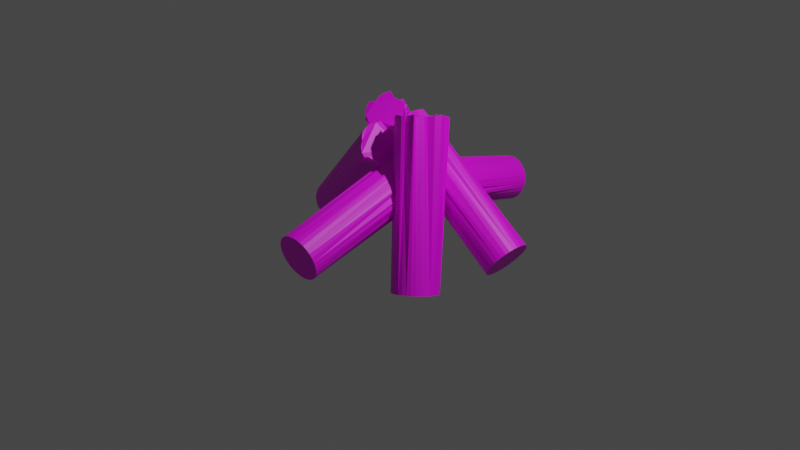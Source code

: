 # Source: campfire.blend  (saved by Blender 3.5.10; exported with 4.5.12 LTS)
import bpy
from mathutils import Matrix  # noqa: F401  (used for matrix-valued properties, if any)

bpy.ops.wm.read_factory_settings(use_empty=True)
scene = bpy.context.scene
scene.name = 'Scene'

# ---- collections
col_collection = bpy.data.collections.new('Collection'); scene.collection.children.link(col_collection)

# ---- images (referenced by path relative to the original .blend; pixels are not part of the script)
import os
ASSET_DIR = os.environ.get("B2B_ASSET_DIR", "")  # directory of the original .blend (textures are referenced by path, not embedded)
HERE = os.path.dirname(os.path.abspath(__file__))  # packed textures are extracted next to this script under _unpacked/

def load_image(name, relpath, width, height, colorspace="sRGB"):
    """Load a texture the original file referenced (path relative to the .blend, or extracted next to this script)."""
    p = next((c for c in (os.path.join(HERE, relpath), os.path.join(ASSET_DIR, relpath)) if relpath and os.path.exists(c)), "")
    if p:
        img = bpy.data.images.load(p, check_existing=True)
        img.name = name
    else:  # same state as the original file: an image datablock whose file is absent (Cycles renders it pink)
        img = bpy.data.images.new(name, width, height)
        img.source = "FILE"
        img.filepath = "//" + (relpath or name)
    img.colorspace_settings.name = colorspace
    return img
img_imphenziapalette01__2__png = load_image('ImphenziaPalette01 (2).png', 'ImphenziaPalette01 (2).png', 1024, 1024, 'sRGB')

# ---- materials (node trees are filled in below, after node groups)
mat_material = bpy.data.materials.new('Material')
mat_material.alpha_threshold = 0.0
mat_material.use_transparent_shadow = False
mat_material.roughness = 0.5
mat_material.line_color = (0.0, 0.0, 0.0, 1.0)

# ---- material node trees
mat_material.use_nodes = True; mat_material.node_tree.nodes.clear()
_N = mat_material.node_tree.nodes; _L = mat_material.node_tree.links
n0 = _N.new('ShaderNodeOutputMaterial'); n0.name = 'Material Output'; n0.location = (300, 300)
n1 = _N.new('ShaderNodeBsdfPrincipled'); n1.name = 'Principled BSDF'; n1.location = (10, 300)
n1.distribution = 'GGX'
n1.subsurface_method = 'RANDOM_WALK_SKIN'
n1.inputs[3].default_value = 1.45
n1.inputs[27].default_value = (0.0, 0.0, 0.0, 1.0)
n1.inputs[28].default_value = 1.0
n2 = _N.new('ShaderNodeTexImage'); n2.name = 'Image Texture'; n2.location = (-380, 223)
n2.image = img_imphenziapalette01__2__png
n2.interpolation = 'Closest'
_L.new(n1.outputs[0], n0.inputs[0])
_L.new(n2.outputs[0], n1.inputs[0])
n0.is_active_output = True

# ---- world
world_world = bpy.data.worlds.new('World'); scene.world = world_world
world_world.use_nodes = True; world_world.node_tree.nodes.clear()
_N = world_world.node_tree.nodes; _L = world_world.node_tree.links
n0 = _N.new('ShaderNodeOutputWorld'); n0.name = 'World Output'; n0.location = (300, 300)
n1 = _N.new('ShaderNodeBackground'); n1.name = 'Background'; n1.location = (10, 300)
n1.inputs[0].default_value = (0.05088, 0.05088, 0.05088, 1.0)
_L.new(n1.outputs[0], n0.inputs[0])
n0.is_active_output = True
world_world.color = (0.05088, 0.05088, 0.05088)
world_world.use_sun_shadow = False
world_world.sun_shadow_jitter_overblur = 0.0

# ---- cameras
cam_camera = bpy.data.cameras.new('Camera')
cam_camera.clip_end = 100.0
cam_camera.ortho_scale = 7.314

# ---- lights
light_light = bpy.data.lights.new('Light', 'POINT')
light_light.transmission_factor = 0.0
light_light.energy = 1000.0
light_light.shadow_soft_size = 0.1
light_light.shadow_maximum_resolution = 0.006
light_light.use_absolute_resolution = True

# ---- meshes
me_cylinder = bpy.data.meshes.new('Cylinder')
me_cylinder.from_pydata([(1.296, 0.3188, -0.3227), (-0.08616, 0.3177, 0.6525), (0.3716, 0.03791, 0.2197), (0.4252, -1.583, -0.1854), (0.3485, 0.09368, 0.1808), (0.4202, -1.572, -0.2304), (0.3459, 0.079, 0.1338), (0.4063, -1.561, -0.2737), (0.3149, 0.07653, 0.105), (0.384, -1.552, -0.3136), (0.2609, 0.09102, 0.09142), (0.3541, -1.545, -0.3486), (0.2711, 0.1002, 0.0176), (0.3179, -1.539, -0.3773), (0.197, 0.09983, 0.03382), (0.2766, -1.535, -0.3986), (0.1812, 0.1126, -0.01853), (0.2319, -1.534, -0.4117), (0.1258, 0.1352, -0.02971), (0.1855, -1.534, -0.4162), (0.05938, 0.1088, 0.02013), (0.1392, -1.537, -0.4117), (0.01918, 0.07333, 0.05786), (0.09478, -1.542, -0.3986), (-0.006815, 0.09948, 0.02463), (0.0539, -1.549, -0.3773), (-0.04136, 0.06926, 0.07595), (0.01816, -1.557, -0.3486), (-0.06418, 0.08767, 0.06603), (-0.01107, -1.567, -0.3136), (-0.1139, 0.05472, 0.185), (-0.03266, -1.577, -0.2737), (-0.09888, 0.06431, 0.1507), (-0.04579, -1.589, -0.2304), (-0.1249, 0.05589, 0.2318), (-0.04995, -1.6, -0.1854), (-0.08538, 0.01269, 0.2545), (-0.04498, -1.611, -0.1404), (-0.07284, 0.01334, 0.2909), (-0.03107, -1.621, -0.09711), (-0.06976, -0.01217, 0.3661), (-0.008762, -1.63, -0.05721), (-0.05961, 0.0187, 0.3987), (0.0211, -1.638, -0.02225), (-0.0314, -0.005509, 0.4374), (0.05735, -1.643, 0.00645), (0.07726, 0.02841, 0.4047), (0.09862, -1.647, 0.02777), (0.04407, 0.008851, 0.4694), (0.1433, -1.649, 0.0409), (0.157, 0.01945, 0.4392), (0.1897, -1.648, 0.04534), (0.1821, -0.02147, 0.4437), (0.236, -1.645, 0.0409), (0.1692, -0.03652, 0.4548), (0.2804, -1.641, 0.02777), (0.2141, 0.002074, 0.4344), (0.3213, -1.634, 0.00645), (0.2834, 0.03443, 0.392), (0.3571, -1.625, -0.02225), (0.3202, 0.0226, 0.3526), (0.3863, -1.616, -0.05721), (0.3008, 0.02529, 0.3356), (0.4079, -1.605, -0.09711), (0.3528, 0.05555, 0.2709), (0.421, -1.594, -0.1404), (-0.1216, 0.325, 0.625), (1.273, 0.3431, -0.3553), (-0.1377, 0.4191, 0.5896), (1.248, 0.3593, -0.3911), (-0.1836, 0.283, 0.5705), (1.222, 0.3666, -0.4287), (-0.1862, 0.3195, 0.5208), (1.195, 0.3648, -0.4667), (-0.226, 0.3852, 0.48), (1.169, 0.3539, -0.5036), (-0.228, 0.3283, 0.4389), (1.144, 0.3344, -0.5381), (-0.2649, 0.3154, 0.4184), (1.122, 0.307, -0.5687), (-0.2793, 0.3071, 0.3702), (1.104, 0.2728, -0.5943), (-0.3034, 0.2686, 0.3603), (1.089, 0.2331, -0.614), (-0.2989, 0.182, 0.372), (1.08, 0.1894, -0.627), (-0.3014, 0.1465, 0.3517), (1.075, 0.1433, -0.6327), (-0.2937, 0.08569, 0.3665), (1.076, 0.09676, -0.631), (-0.2978, 0.07173, 0.3347), (1.082, 0.05145, -0.6219), (-0.2955, 0.02751, 0.3849), (1.093, 0.00913, -0.6058), (-0.2621, -0.03496, 0.423), (1.108, -0.02857, -0.5832), (-0.2767, -0.02474, 0.4451), (1.128, -0.06021, -0.5551), (-0.2151, -0.09365, 0.4686), (1.151, -0.08457, -0.5226), (-0.2067, -0.09696, 0.513), (1.176, -0.1007, -0.4868), (-0.2179, -0.0556, 0.5506), (1.202, -0.108, -0.4492), (-0.1499, -0.08645, 0.5637), (1.229, -0.1062, -0.4112), (-0.1548, -0.07369, 0.6142), (1.255, -0.09531, -0.3743), (-0.08286, -0.07359, 0.6306), (1.28, -0.07581, -0.3398), (-0.08162, -0.04209, 0.6645), (1.302, -0.04843, -0.3092), (-0.04718, 0.005434, 0.6967), (1.32, -0.01422, -0.2835), (-0.08663, 0.07367, 0.7311), (1.335, 0.02551, -0.2638), (-0.04882, 0.1266, 0.7479), (1.344, 0.06922, -0.2509), (-0.004238, 0.1858, 0.7559), (1.349, 0.1152, -0.2451), (-0.06227, 0.1883, 0.7388), (1.348, 0.1618, -0.2469), (-0.06547, 0.2107, 0.722), (1.342, 0.2071, -0.256), (-0.06191, 0.236, 0.6997), (1.331, 0.2494, -0.2721), (-0.09328, 0.2791, 0.6855), (1.316, 0.2871, -0.2946), (-0.1927, 1.445, -0.3477), (-0.1392, -0.2011, -0.03512), (-0.1481, -0.2009, 0.01598), (-0.1878, 1.434, -0.3927), (-0.1525, -0.1928, 6.777e-05), (-0.174, 1.424, -0.436), (-0.1279, -0.2038, -0.06095), (-0.1518, 1.415, -0.4759), (-0.0811, -0.2285, -0.1134), (-0.122, 1.407, -0.5108), (-0.04872, -0.2318, -0.1259), (-0.08576, 1.401, -0.5395), (-0.01451, -0.2345, -0.1121), (-0.04453, 1.397, -0.5609), (0.04546, -0.2475, -0.1614), (0.0001359, 1.395, -0.574), (0.08213, -0.2443, -0.1413), (0.04652, 1.395, -0.5784), (0.1356, -0.2462, -0.153), (0.09285, 1.397, -0.574), (0.1739, -0.2465, -0.1192), (0.1373, 1.402, -0.5609), (0.2331, -0.2354, -0.1469), (0.1783, 1.408, -0.5395), (0.2168, -0.2269, -0.02702), (0.2141, 1.416, -0.5108), (0.2777, -0.2163, -0.05045), (0.2434, 1.426, -0.4759), (0.3074, -0.188, -0.03705), (0.265, 1.436, -0.436), (0.3527, -0.1925, -0.02015), (0.2783, 1.447, -0.3927), (0.3032, -0.1757, 0.08293), (0.2825, 1.459, -0.3477), (0.3511, -0.1707, 0.07707), (0.2776, 1.47, -0.3027), (0.3457, -0.1638, 0.1158), (0.2638, 1.48, -0.2594), (0.3072, -0.159, 0.1729), (0.2416, 1.489, -0.2195), (0.2229, -0.1546, 0.2551), (0.2118, 1.497, -0.1845), (0.2054, -0.1148, 0.2579), (0.1755, 1.503, -0.1558), (0.1782, -0.1466, 0.2786), (0.1343, 1.507, -0.1345), (0.1561, -0.1306, 0.2659), (0.08965, 1.509, -0.1214), (0.04657, -0.1366, 0.3379), (0.04326, 1.509, -0.1169), (0.007687, -0.1004, 0.3059), (-0.003066, 1.507, -0.1214), (-0.02346, -0.1312, 0.2994), (-0.04755, 1.502, -0.1345), (-0.06776, -0.1437, 0.3026), (-0.08848, 1.496, -0.1558), (-0.09641, -0.148, 0.2638), (-0.1243, 1.487, -0.1845), (-0.08595, -0.1779, 0.1434), (-0.1536, 1.478, -0.2195), (-0.1214, -0.1865, 0.1754), (-0.1753, 1.467, -0.2594), (-0.1327, -0.1965, 0.1173), (-0.1885, 1.456, -0.3027), (0.04108, -0.1158, 0.5237), (-1.151, 0.2881, -0.598), (-1.123, 0.2739, -0.6329), (0.04299, -0.1226, 0.5019), (-1.1, 0.2517, -0.6664), (0.06899, -0.1442, 0.469), (-1.081, 0.2222, -0.6973), (0.06715, -0.1644, 0.4515), (-1.068, 0.1866, -0.7244), (0.1007, -0.2052, 0.414), (-1.061, 0.1462, -0.7467), (0.1556, -0.2673, 0.3616), (-1.061, 0.1026, -0.7632), (0.148, -0.3071, 0.3502), (-1.066, 0.05753, -0.7734), (0.1259, -0.3412, 0.3516), (-1.078, 0.01264, -0.7768), (0.07041, -0.3493, 0.3809), (-1.096, -0.03032, -0.7734), (0.1089, -0.4383, 0.3423), (-1.119, -0.06969, -0.7632), (0.0704, -0.4606, 0.3649), (-1.146, -0.104, -0.7467), (0.0218, -0.4654, 0.3989), (-1.176, -0.1318, -0.7244), (-0.002721, -0.4946, 0.4169), (-1.208, -0.1522, -0.6973), (-0.02913, -0.5178, 0.4394), (-1.241, -0.1643, -0.6664), (-0.03713, -0.5698, 0.4506), (-1.273, -0.1677, -0.6329), (-0.07109, -0.5693, 0.4854), (-1.303, -0.1622, -0.598), (-0.1088, -0.5463, 0.5253), (-1.331, -0.1481, -0.5631), (-0.1507, -0.4931, 0.5685), (-1.354, -0.1258, -0.5296), (-0.1691, -0.48, 0.5969), (-1.373, -0.09633, -0.4987), (-0.1836, -0.4599, 0.6238), (-1.386, -0.06071, -0.4716), (-0.1902, -0.4425, 0.6471), (-1.393, -0.02034, -0.4493), (-0.2062, -0.3784, 0.6693), (-1.393, 0.02323, -0.4328), (-0.2007, -0.3547, 0.6837), (-1.387, 0.06833, -0.4226), (-0.1981, -0.3073, 0.6929), (-1.375, 0.1132, -0.4192), (-0.1715, -0.2929, 0.697), (-1.357, 0.1562, -0.4226), (-0.1703, -0.2292, 0.693), (-1.335, 0.1955, -0.4328), (-0.1446, -0.1983, 0.6837), (-1.308, 0.2298, -0.4493), (-0.07885, -0.1943, 0.6649), (-1.278, 0.2577, -0.4716), (-0.08348, -0.1445, 0.6463), (-1.246, 0.2781, -0.4987), (-0.08264, -0.1134, 0.6271), (-1.213, 0.2902, -0.5296), (0.001863, -0.1203, 0.5835), (-1.181, 0.2935, -0.5631), (-0.009319, -0.1048, 0.5652), (0.9249, -0.5303, -0.6904), (0.5115, -0.05827, 0.8767), (0.459, -0.01063, 0.8558), (0.9115, -0.4888, -0.7067), (0.4324, 0.04254, 0.8491), (0.8899, -0.4513, -0.7241), (0.4142, 0.07126, 0.831), (0.861, -0.4193, -0.7418), (0.4502, 0.09318, 0.8177), (0.8259, -0.394, -0.7591), (0.2904, 0.07024, 0.7698), (0.786, -0.3764, -0.7755), (0.291, 0.116, 0.7786), (0.7428, -0.3671, -0.7902), (0.2255, 0.139, 0.7778), (0.6979, -0.3665, -0.8027), (0.187, 0.08775, 0.7455), (0.6531, -0.3747, -0.8126), (0.2023, 0.1106, 0.7602), (0.6101, -0.3913, -0.8194), (0.1609, 0.06332, 0.745), (0.5705, -0.4157, -0.8229), (0.1379, 0.04064, 0.7517), (0.5359, -0.4469, -0.8229), (0.04224, 0.01312, 0.755), (0.5077, -0.4838, -0.8195), (0.05809, -0.06676, 0.7401), (0.4867, -0.5249, -0.8127), (0.008602, -0.06028, 0.778), (0.474, -0.5686, -0.8029), (0.01275, -0.1064, 0.793), (0.47, -0.6133, -0.7904), (0.03945, -0.1723, 0.7979), (0.4748, -0.6573, -0.7757), (0.08148, -0.234, 0.8156), (0.4882, -0.6988, -0.7594), (0.04662, -0.2385, 0.8181), (0.5098, -0.7363, -0.742), (0.07895, -0.281, 0.817), (0.5387, -0.7683, -0.7243), (0.117, -0.2982, 0.8559), (0.5737, -0.7936, -0.7069), (0.1661, -0.3279, 0.8625), (0.6137, -0.8112, -0.6906), (0.261, -0.3638, 0.904), (0.6569, -0.8205, -0.6759), (0.2864, -0.3351, 0.9404), (0.7018, -0.8211, -0.6633), (0.2834, -0.3232, 0.8972), (0.7466, -0.8129, -0.6535), (0.3925, -0.3263, 0.9427), (0.7896, -0.7963, -0.6467), (0.3766, -0.2915, 0.9101), (0.8292, -0.7719, -0.6432), (0.3959, -0.2615, 0.9005), (0.8637, -0.7407, -0.6432), (0.4178, -0.2139, 0.9088), (0.892, -0.7038, -0.6466), (0.4133, -0.1814, 0.8844), (0.9129, -0.6627, -0.6534), (0.4805, -0.1393, 0.8999), (0.9257, -0.619, -0.6632), (0.5118, -0.07863, 0.9103), (0.9297, -0.5743, -0.6757), (-0.9168, 1.142, -0.4288), (-0.4405, 0.1479, 0.843), (-0.4632, 0.1099, 0.8286), (-0.9558, 1.117, -0.4335), (-0.491, 0.0797, 0.8169), (-0.99, 1.087, -0.444), (-0.4924, 0.03052, 0.7888), (-1.018, 1.054, -0.46), (-0.4826, -0.01961, 0.7567), (-1.038, 1.017, -0.4808), (-0.5351, -0.02413, 0.7562), (-1.051, 0.9799, -0.5056), (-0.5546, -0.04831, 0.7382), (-1.055, 0.9427, -0.5335), (-0.5368, -0.08702, 0.7061), (-1.05, 0.9073, -0.5634), (-0.5365, -0.1108, 0.6824), (-1.036, 0.875, -0.5941), (-0.478, -0.1516, 0.6443), (-1.015, 0.847, -0.6245), (-0.481, -0.1604, 0.6261), (-0.9859, 0.8244, -0.6535), (-0.4829, -0.1629, 0.6087), (-0.9511, 0.8081, -0.6798), (-0.3848, -0.1946, 0.578), (-0.9115, 0.7987, -0.7025), (-0.3634, -0.1907, 0.5647), (-0.8686, 0.7966, -0.7207), (-0.3172, -0.1901, 0.5528), (-0.8242, 0.8018, -0.7337), (-0.2921, -0.1728, 0.5476), (-0.7799, 0.8141, -0.741), (-0.2754, -0.1401, 0.5483), (-0.7373, 0.8332, -0.7424), (-0.2337, -0.1209, 0.5522), (-0.6983, 0.8581, -0.7377), (-0.1905, -0.1089, 0.5596), (-0.6642, 0.8881, -0.7272), (-0.1779, -0.05703, 0.5778), (-0.6363, 0.9218, -0.7112), (-0.1511, -0.04113, 0.5932), (-0.6158, 0.9582, -0.6904), (-0.1348, -0.02404, 0.6108), (-0.6033, 0.9956, -0.6656), (-0.131, 0.00535, 0.6337), (-0.5995, 1.033, -0.6377), (-0.1447, 0.071, 0.672), (-0.6045, 1.068, -0.6078), (-0.1653, 0.1301, 0.7123), (-0.6179, 1.1, -0.5771), (-0.1648, 0.08643, 0.7106), (-0.6395, 1.128, -0.5467), (-0.2054, 0.1527, 0.7577), (-0.6682, 1.151, -0.5177), (-0.2242, 0.1338, 0.7647), (-0.703, 1.167, -0.4914), (-0.2707, 0.1676, 0.7985), (-0.7426, 1.177, -0.4687), (-0.2886, 0.1305, 0.7925), (-0.7855, 1.179, -0.4505), (-0.321, 0.1179, 0.7984), (-0.8299, 1.174, -0.4375), (-0.3663, 0.1193, 0.812), (-0.8742, 1.161, -0.4302)], [], [(134, 135, 137, 136), (67, 0, 127, 125, 123, 121, 119, 117, 115, 113, 111, 109, 107, 105, 103, 101, 99, 97, 95, 93, 91, 89, 87, 85, 83, 81, 79, 77, 75, 73, 71, 69), (2, 3, 5, 4), (129, 130, 132, 134, 136, 138, 140, 142, 144, 146, 148, 150, 152, 154, 156, 158, 160, 162, 164, 166, 168, 170, 172, 174, 176, 178, 180, 182, 184, 186, 188, 190), (122, 123, 125, 124), (4, 5, 7, 6), (138, 139, 141, 140), (120, 121, 123, 122), (6, 7, 9, 8), (140, 141, 143, 142), (118, 119, 121, 120), (8, 9, 11, 10), (142, 143, 145, 144), (116, 117, 119, 118), (10, 11, 13, 12), (144, 145, 147, 146), (114, 115, 117, 116), (12, 13, 15, 14), (146, 147, 149, 148), (112, 113, 115, 114), (14, 15, 17, 16), (148, 149, 151, 150), (110, 111, 113, 112), (16, 17, 19, 18), (150, 151, 153, 152), (108, 109, 111, 110), (18, 19, 21, 20), (152, 153, 155, 154), (106, 107, 109, 108), (20, 21, 23, 22), (154, 155, 157, 156), (104, 105, 107, 106), (22, 23, 25, 24), (156, 157, 159, 158), (102, 103, 105, 104), (24, 25, 27, 26), (158, 159, 161, 160), (100, 101, 103, 102), (26, 27, 29, 28), (160, 161, 163, 162), (98, 99, 101, 100), (28, 29, 31, 30), (162, 163, 165, 164), (96, 97, 99, 98), (30, 31, 33, 32), (164, 165, 167, 166), (94, 95, 97, 96), (32, 33, 35, 34), (166, 167, 169, 168), (92, 93, 95, 94), (34, 35, 37, 36), (168, 169, 171, 170), (90, 91, 93, 92), (36, 37, 39, 38), (170, 171, 173, 172), (88, 89, 91, 90), (38, 39, 41, 40), (172, 173, 175, 174), (86, 87, 89, 88), (40, 41, 43, 42), (174, 175, 177, 176), (84, 85, 87, 86), (42, 43, 45, 44), (176, 177, 179, 178), (82, 83, 85, 84), (44, 45, 47, 46), (178, 179, 181, 180), (80, 81, 83, 82), (46, 47, 49, 48), (180, 181, 183, 182), (78, 79, 81, 80), (48, 49, 51, 50), (182, 183, 185, 184), (76, 77, 79, 78), (50, 51, 53, 52), (184, 185, 187, 186), (74, 75, 77, 76), (52, 53, 55, 54), (186, 187, 189, 188), (72, 73, 75, 74), (54, 55, 57, 56), (131, 128, 191, 189, 187, 185, 183, 181, 179, 177, 175, 173, 171, 169, 167, 165, 163, 161, 159, 157, 155, 153, 151, 149, 147, 145, 143, 141, 139, 137, 135, 133), (70, 71, 73, 72), (56, 57, 59, 58), (1, 66, 68, 70, 72, 74, 76, 78, 80, 82, 84, 86, 88, 90, 92, 94, 96, 98, 100, 102, 104, 106, 108, 110, 112, 114, 116, 118, 120, 122, 124, 126), (68, 69, 71, 70), (58, 59, 61, 60), (126, 127, 0, 1), (66, 67, 69, 68), (60, 61, 63, 62), (5, 3, 65, 63, 61, 59, 57, 55, 53, 51, 49, 47, 45, 43, 41, 39, 37, 35, 33, 31, 29, 27, 25, 23, 21, 19, 17, 15, 13, 11, 9, 7), (1, 0, 67, 66), (62, 63, 65, 64), (136, 137, 139, 138), (124, 125, 127, 126), (64, 65, 3, 2), (2, 4, 6, 8, 10, 12, 14, 16, 18, 20, 22, 24, 26, 28, 30, 32, 34, 36, 38, 40, 42, 44, 46, 48, 50, 52, 54, 56, 58, 60, 62, 64), (132, 133, 135, 134), (190, 191, 128, 129), (130, 131, 133, 132), (129, 128, 131, 130), (188, 189, 191, 190), (198, 199, 201, 200), (193, 194, 196, 198, 200, 202, 204, 206, 208, 210, 212, 214, 216, 218, 220, 222, 224, 226, 228, 230, 232, 234, 236, 238, 240, 242, 244, 246, 248, 250, 252, 254), (202, 203, 205, 204), (204, 205, 207, 206), (206, 207, 209, 208), (208, 209, 211, 210), (210, 211, 213, 212), (212, 213, 215, 214), (214, 215, 217, 216), (216, 217, 219, 218), (218, 219, 221, 220), (220, 221, 223, 222), (222, 223, 225, 224), (224, 225, 227, 226), (226, 227, 229, 228), (228, 229, 231, 230), (230, 231, 233, 232), (232, 233, 235, 234), (234, 235, 237, 236), (236, 237, 239, 238), (238, 239, 241, 240), (240, 241, 243, 242), (242, 243, 245, 244), (244, 245, 247, 246), (246, 247, 249, 248), (248, 249, 251, 250), (250, 251, 253, 252), (195, 192, 255, 253, 251, 249, 247, 245, 243, 241, 239, 237, 235, 233, 231, 229, 227, 225, 223, 221, 219, 217, 215, 213, 211, 209, 207, 205, 203, 201, 199, 197), (200, 201, 203, 202), (196, 197, 199, 198), (254, 255, 192, 193), (194, 195, 197, 196), (193, 192, 195, 194), (252, 253, 255, 254), (259, 256, 319, 317, 315, 313, 311, 309, 307, 305, 303, 301, 299, 297, 295, 293, 291, 289, 287, 285, 283, 281, 279, 277, 275, 273, 271, 269, 267, 265, 263, 261), (314, 315, 317, 316), (312, 313, 315, 314), (310, 311, 313, 312), (308, 309, 311, 310), (306, 307, 309, 308), (304, 305, 307, 306), (302, 303, 305, 304), (300, 301, 303, 302), (298, 299, 301, 300), (296, 297, 299, 298), (294, 295, 297, 296), (292, 293, 295, 294), (290, 291, 293, 292), (288, 289, 291, 290), (286, 287, 289, 288), (284, 285, 287, 286), (282, 283, 285, 284), (280, 281, 283, 282), (278, 279, 281, 280), (276, 277, 279, 278), (274, 275, 277, 276), (272, 273, 275, 274), (270, 271, 273, 272), (268, 269, 271, 270), (266, 267, 269, 268), (264, 265, 267, 266), (262, 263, 265, 264), (257, 258, 260, 262, 264, 266, 268, 270, 272, 274, 276, 278, 280, 282, 284, 286, 288, 290, 292, 294, 296, 298, 300, 302, 304, 306, 308, 310, 312, 314, 316, 318), (260, 261, 263, 262), (318, 319, 256, 257), (258, 259, 261, 260), (257, 256, 259, 258), (316, 317, 319, 318), (323, 320, 383, 381, 379, 377, 375, 373, 371, 369, 367, 365, 363, 361, 359, 357, 355, 353, 351, 349, 347, 345, 343, 341, 339, 337, 335, 333, 331, 329, 327, 325), (378, 379, 381, 380), (376, 377, 379, 378), (374, 375, 377, 376), (372, 373, 375, 374), (370, 371, 373, 372), (368, 369, 371, 370), (366, 367, 369, 368), (364, 365, 367, 366), (362, 363, 365, 364), (360, 361, 363, 362), (358, 359, 361, 360), (356, 357, 359, 358), (354, 355, 357, 356), (352, 353, 355, 354), (350, 351, 353, 352), (348, 349, 351, 350), (346, 347, 349, 348), (344, 345, 347, 346), (342, 343, 345, 344), (340, 341, 343, 342), (338, 339, 341, 340), (336, 337, 339, 338), (334, 335, 337, 336), (332, 333, 335, 334), (330, 331, 333, 332), (328, 329, 331, 330), (326, 327, 329, 328), (321, 322, 324, 326, 328, 330, 332, 334, 336, 338, 340, 342, 344, 346, 348, 350, 352, 354, 356, 358, 360, 362, 364, 366, 368, 370, 372, 374, 376, 378, 380, 382), (324, 325, 327, 326), (382, 383, 320, 321), (322, 323, 325, 324), (321, 320, 323, 322), (380, 381, 383, 382)])
_uv = me_cylinder.uv_layers.new(name='UVMap')
_uv.uv.foreach_set('vector', [0.8125, 0.4336, 0.8125, 0.4336, 0.8125, 0.4336, 0.8125, 0.4336, 0.8125, 0.4336, 0.8125, 0.4336, 0.8125, 0.4336, 0.8125, 0.4336, 0.8125, 0.4336, 0.8125, 0.4336, 0.8125, 0.4336, 0.8125, 0.4336, 0.8125, 0.4336, 0.8125, 0.4336, 0.8125, 0.4336, 0.8125, 0.4336, 0.8125, 0.4336, 0.8125, 0.4336, 0.8125, 0.4336, 0.8125, 0.4336, 0.8125, 0.4336, 0.8125, 0.4336, 0.8125, 0.4336, 0.8125, 0.4336, 0.8125, 0.4336, 0.8125, 0.4336, 0.8125, 0.4336, 0.8125, 0.4336, 0.8125, 0.4336, 0.8125, 0.4336, 0.8125, 0.4336, 0.8125, 0.4336, 0.8125, 0.4336, 0.8125, 0.4336, 0.8125, 0.4336, 0.8125, 0.4336, 0.8125, 0.4336, 0.8125, 0.4336, 0.8125, 0.4336, 0.8125, 0.4336, 0.8125, 0.4336, 0.8125, 0.4336, 0.8125, 0.4336, 0.8125, 0.4336, 0.8125, 0.4336, 0.8125, 0.4336, 0.8125, 0.4336, 0.8125, 0.4336, 0.8125, 0.4336, 0.8125, 0.4336, 0.8125, 0.4336, 0.8125, 0.4336, 0.8125, 0.4336, 0.8125, 0.4336, 0.8125, 0.4336, 0.8125, 0.4336, 0.8125, 0.4336, 0.8125, 0.4336, 0.8125, 0.4336, 0.8125, 0.4336, 0.8125, 0.4336, 0.8125, 0.4336, 0.8125, 0.4336, 0.8125, 0.4336, 0.8125, 0.4336, 0.8125, 0.4336, 0.8125, 0.4336, 0.8125, 0.4336, 0.8125, 0.4336, 0.8125, 0.4336, 0.8125, 0.4336, 0.8125, 0.4336, 0.8125, 0.4336, 0.8125, 0.4336, 0.8125, 0.4336, 0.8125, 0.4336, 0.8125, 0.4336, 0.8125, 0.4336, 0.8125, 0.4336, 0.8125, 0.4336, 0.8125, 0.4336, 0.8125, 0.4336, 0.8125, 0.4336, 0.8125, 0.4336, 0.8125, 0.4336, 0.8125, 0.4336, 0.8125, 0.4336, 0.8125, 0.4336, 0.8125, 0.4336, 0.8125, 0.4336, 0.8125, 0.4336, 0.8125, 0.4336, 0.8125, 0.4336, 0.8125, 0.4336, 0.8125, 0.4336, 0.8125, 0.4336, 0.8125, 0.4336, 0.8125, 0.4336, 0.8125, 0.4336, 0.8125, 0.4336, 0.8125, 0.4336, 0.8125, 0.4336, 0.8125, 0.4336, 0.8125, 0.4336, 0.8125, 0.4336, 0.8125, 0.4336, 0.8125, 0.4336, 0.8125, 0.4336, 0.8125, 0.4336, 0.8125, 0.4336, 0.8125, 0.4336, 0.8125, 0.4336, 0.8125, 0.4336, 0.8125, 0.4336, 0.8125, 0.4336, 0.8125, 0.4336, 0.8125, 0.4336, 0.8125, 0.4336, 0.8125, 0.4336, 0.8125, 0.4336, 0.8125, 0.4336, 0.8125, 0.4336, 0.8125, 0.4336, 0.8125, 0.4336, 0.8125, 0.4336, 0.8125, 0.4336, 0.8125, 0.4336, 0.8125, 0.4336, 0.8125, 0.4336, 0.8125, 0.4336, 0.8125, 0.4336, 0.8125, 0.4336, 0.8125, 0.4336, 0.8125, 0.4336, 0.8125, 0.4336, 0.8125, 0.4336, 0.8125, 0.4336, 0.8125, 0.4336, 0.8125, 0.4336, 0.8125, 0.4336, 0.8125, 0.4336, 0.8125, 0.4336, 0.8125, 0.4336, 0.8125, 0.4336, 0.8125, 0.4336, 0.8125, 0.4336, 0.8125, 0.4336, 0.8125, 0.4336, 0.8125, 0.4336, 0.8125, 0.4336, 0.8125, 0.4336, 0.8125, 0.4336, 0.8125, 0.4336, 0.8125, 0.4336, 0.8125, 0.4336, 0.8125, 0.4336, 0.8125, 0.4336, 0.8125, 0.4336, 0.8125, 0.4336, 0.8125, 0.4336, 0.8125, 0.4336, 0.8125, 0.4336, 0.8125, 0.4336, 0.8125, 0.4336, 0.8125, 0.4336, 0.8125, 0.4336, 0.8125, 0.4336, 0.8125, 0.4336, 0.8125, 0.4336, 0.8125, 0.4336, 0.8125, 0.4336, 0.8125, 0.4336, 0.8125, 0.4336, 0.8125, 0.4336, 0.8125, 0.4336, 0.8125, 0.4336, 0.8125, 0.4336, 0.8125, 0.4336, 0.8125, 0.4336, 0.8125, 0.4336, 0.8125, 0.4336, 0.8125, 0.4336, 0.8125, 0.4336, 0.8125, 0.4336, 0.8125, 0.4336, 0.8125, 0.4336, 0.8125, 0.4336, 0.8125, 0.4336, 0.8125, 0.4336, 0.8125, 0.4336, 0.8125, 0.4336, 0.8125, 0.4336, 0.8125, 0.4336, 0.8125, 0.4336, 0.8125, 0.4336, 0.8125, 0.4336, 0.8125, 0.4336, 0.8125, 0.4336, 0.8125, 0.4336, 0.8125, 0.4336, 0.8125, 0.4336, 0.8125, 0.4336, 0.8125, 0.4336, 0.8125, 0.4336, 0.8125, 0.4336, 0.8125, 0.4336, 0.8125, 0.4336, 0.8125, 0.4336, 0.8125, 0.4336, 0.8125, 0.4336, 0.8125, 0.4336, 0.8125, 0.4336, 0.8125, 0.4336, 0.8125, 0.4336, 0.8125, 0.4336, 0.8125, 0.4336, 0.8125, 0.4336, 0.8125, 0.4336, 0.8125, 0.4336, 0.8125, 0.4336, 0.8125, 0.4336, 0.8125, 0.4336, 0.8125, 0.4336, 0.8125, 0.4336, 0.8125, 0.4336, 0.8125, 0.4336, 0.8125, 0.4336, 0.8125, 0.4336, 0.8125, 0.4336, 0.8125, 0.4336, 0.8125, 0.4336, 0.8125, 0.4336, 0.8125, 0.4336, 0.8125, 0.4336, 0.8125, 0.4336, 0.8125, 0.4336, 0.8125, 0.4336, 0.8125, 0.4336, 0.8125, 0.4336, 0.8125, 0.4336, 0.8125, 0.4336, 0.8125, 0.4336, 0.8125, 0.4336, 0.8125, 0.4336, 0.8125, 0.4336, 0.8125, 0.4336, 0.8125, 0.4336, 0.8125, 0.4336, 0.8125, 0.4336, 0.8125, 0.4336, 0.8125, 0.4336, 0.8125, 0.4336, 0.8125, 0.4336, 0.8125, 0.4336, 0.8125, 0.4336, 0.8125, 0.4336, 0.8125, 0.4336, 0.8125, 0.4336, 0.8125, 0.4336, 0.8125, 0.4336, 0.8125, 0.4336, 0.8125, 0.4336, 0.8125, 0.4336, 0.8125, 0.4336, 0.8125, 0.4336, 0.8125, 0.4336, 0.8125, 0.4336, 0.8125, 0.4336, 0.8125, 0.4336, 0.8125, 0.4336, 0.8125, 0.4336, 0.8125, 0.4336, 0.8125, 0.4336, 0.8125, 0.4336, 0.8125, 0.4336, 0.8125, 0.4336, 0.8125, 0.4336, 0.8125, 0.4336, 0.8125, 0.4336, 0.8125, 0.4336, 0.8125, 0.4336, 0.8125, 0.4336, 0.8125, 0.4336, 0.8125, 0.4336, 0.8125, 0.4336, 0.8125, 0.4336, 0.8125, 0.4336, 0.8125, 0.4336, 0.8125, 0.4336, 0.8125, 0.4336, 0.8125, 0.4336, 0.8125, 0.4336, 0.8125, 0.4336, 0.8125, 0.4336, 0.8125, 0.4336, 0.8125, 0.4336, 0.8125, 0.4336, 0.8125, 0.4336, 0.8125, 0.4336, 0.8125, 0.4336, 0.8125, 0.4336, 0.8125, 0.4336, 0.8125, 0.4336, 0.8125, 0.4336, 0.8125, 0.4336, 0.8125, 0.4336, 0.8125, 0.4336, 0.8125, 0.4336, 0.8125, 0.4336, 0.8125, 0.4336, 0.8125, 0.4336, 0.8125, 0.4336, 0.8125, 0.4336, 0.8125, 0.4336, 0.8125, 0.4336, 0.8125, 0.4336, 0.8125, 0.4336, 0.8125, 0.4336, 0.8125, 0.4336, 0.8125, 0.4336, 0.8125, 0.4336, 0.8125, 0.4336, 0.8125, 0.4336, 0.8125, 0.4336, 0.8125, 0.4336, 0.8125, 0.4336, 0.8125, 0.4336, 0.8125, 0.4336, 0.8125, 0.4336, 0.8125, 0.4336, 0.8125, 0.4336, 0.8125, 0.4336, 0.8125, 0.4336, 0.8125, 0.4336, 0.8125, 0.4336, 0.8125, 0.4336, 0.8125, 0.4336, 0.8125, 0.4336, 0.8125, 0.4336, 0.8125, 0.4336, 0.8125, 0.4336, 0.8125, 0.4336, 0.8125, 0.4336, 0.8125, 0.4336, 0.8125, 0.4336, 0.8125, 0.4336, 0.8125, 0.4336, 0.8125, 0.4336, 0.8125, 0.4336, 0.8125, 0.4336, 0.8125, 0.4336, 0.8125, 0.4336, 0.8125, 0.4336, 0.8125, 0.4336, 0.8125, 0.4336, 0.8125, 0.4336, 0.8125, 0.4336, 0.8125, 0.4336, 0.8125, 0.4336, 0.8125, 0.4336, 0.8125, 0.4336, 0.8125, 0.4336, 0.8125, 0.4336, 0.8125, 0.4336, 0.8125, 0.4336, 0.8125, 0.4336, 0.8125, 0.4336, 0.8125, 0.4336, 0.8125, 0.4336, 0.8125, 0.4336, 0.8125, 0.4336, 0.8125, 0.4336, 0.8125, 0.4336, 0.8125, 0.4336, 0.8125, 0.4336, 0.8125, 0.4336, 0.8125, 0.4336, 0.8125, 0.4336, 0.8125, 0.4336, 0.8125, 0.4336, 0.8125, 0.4336, 0.8125, 0.4336, 0.8125, 0.4336, 0.8125, 0.4336, 0.8125, 0.4336, 0.8125, 0.4336, 0.8125, 0.4336, 0.8125, 0.4336, 0.8125, 0.4336, 0.8125, 0.4336, 0.8125, 0.4336, 0.8125, 0.4336, 0.8125, 0.4336, 0.8125, 0.4336, 0.8125, 0.4336, 0.8125, 0.4336, 0.8125, 0.4336, 0.8125, 0.4336, 0.8125, 0.4336, 0.8125, 0.4336, 0.8125, 0.4336, 0.8125, 0.4336, 0.8125, 0.4336, 0.8125, 0.4336, 0.8125, 0.4336, 0.8125, 0.4336, 0.8125, 0.4336, 0.8125, 0.4336, 0.8125, 0.4336, 0.8125, 0.4336, 0.8125, 0.4336, 0.8125, 0.4336, 0.8125, 0.4336, 0.8125, 0.4336, 0.8125, 0.4336, 0.8125, 0.4336, 0.8125, 0.4336, 0.8125, 0.4336, 0.8125, 0.4336, 0.8125, 0.4336, 0.8125, 0.4336, 0.8125, 0.4336, 0.8125, 0.4336, 0.8125, 0.4336, 0.8125, 0.4336, 0.8125, 0.4336, 0.8125, 0.4336, 0.8125, 0.4336, 0.8125, 0.4336, 0.8125, 0.4336, 0.8125, 0.4336, 0.8125, 0.4336, 0.8125, 0.4336, 0.8125, 0.4336, 0.8125, 0.4336, 0.8125, 0.4336, 0.8125, 0.4336, 0.8125, 0.4336, 0.8125, 0.4336, 0.8125, 0.4336, 0.8125, 0.4336, 0.8125, 0.4336, 0.8125, 0.4336, 0.8125, 0.4336, 0.8125, 0.4336, 0.8125, 0.4336, 0.8125, 0.4336, 0.8125, 0.4336, 0.8125, 0.4336, 0.8125, 0.4336, 0.8125, 0.4336, 0.8125, 0.4336, 0.8125, 0.4336, 0.8125, 0.4336, 0.8125, 0.4336, 0.8125, 0.4336, 0.8125, 0.4336, 0.8125, 0.4336, 0.8125, 0.4336, 0.8125, 0.4336, 0.8125, 0.4336, 0.8125, 0.4336, 0.8125, 0.4336, 0.8125, 0.4336, 0.8125, 0.4336, 0.8125, 0.4336, 0.8125, 0.4336, 0.8125, 0.4336, 0.8125, 0.4336, 0.8125, 0.4336, 0.8125, 0.4336, 0.8125, 0.4336, 0.8125, 0.4336, 0.8125, 0.4336, 0.8125, 0.4336, 0.8125, 0.4336, 0.8125, 0.4336, 0.8125, 0.4336, 0.8125, 0.4336, 0.8125, 0.4336, 0.8125, 0.4336, 0.8125, 0.4336, 0.8125, 0.4336, 0.8125, 0.4336, 0.8125, 0.4336, 0.8125, 0.4336, 0.8125, 0.4336, 0.8125, 0.4336, 0.8125, 0.4336, 0.8125, 0.4336, 0.8125, 0.4336, 0.8125, 0.4336, 0.8125, 0.4336, 0.8125, 0.4336, 0.8125, 0.4336, 0.8125, 0.4336, 0.8125, 0.4336, 0.8125, 0.4336, 0.8125, 0.4336, 0.8125, 0.4336, 0.8125, 0.4336, 0.8125, 0.4336, 0.8125, 0.4336, 0.8125, 0.4336, 0.8125, 0.4336, 0.8125, 0.4336, 0.8125, 0.4336, 0.8125, 0.4336, 0.8125, 0.4336, 0.8125, 0.4336, 0.8125, 0.4336, 0.8125, 0.4336, 0.8125, 0.4336, 0.8125, 0.4336, 0.8125, 0.4336, 0.8125, 0.4336, 0.8125, 0.4336, 0.8125, 0.4336, 0.8125, 0.4336, 0.8125, 0.4336, 0.8125, 0.4336, 0.8125, 0.4336, 0.8125, 0.4336, 0.8125, 0.4336, 0.8125, 0.4336, 0.8125, 0.4336, 0.8125, 0.4336, 0.8125, 0.4336, 0.8125, 0.4336, 0.8125, 0.4336, 0.8125, 0.4336, 0.8125, 0.4336, 0.8125, 0.4336, 0.8125, 0.4336, 0.8125, 0.4336, 0.8125, 0.4336, 0.8125, 0.4336, 0.8125, 0.4336, 0.8125, 0.4336, 0.8125, 0.4336, 0.8125, 0.4336, 0.8125, 0.4336, 0.8125, 0.4336, 0.8125, 0.4336, 0.8125, 0.4336, 0.8125, 0.4336, 0.8125, 0.4336, 0.8125, 0.4336, 0.8125, 0.4336, 0.8125, 0.4336, 0.8125, 0.4336, 0.8125, 0.4336, 0.8125, 0.4336, 0.8125, 0.4336, 0.8125, 0.4336, 0.8125, 0.4336, 0.8125, 0.4336, 0.8125, 0.4336, 0.8125, 0.4336, 0.8125, 0.4336, 0.8125, 0.4336, 0.8125, 0.4336, 0.8125, 0.4336, 0.8125, 0.4336, 0.8125, 0.4336, 0.8125, 0.4336, 0.8125, 0.4336, 0.8125, 0.4336, 0.8125, 0.4336, 0.8125, 0.4336, 0.8125, 0.4336, 0.8125, 0.4336, 0.8125, 0.4336, 0.8125, 0.4336, 0.8125, 0.4336, 0.8125, 0.4336, 0.8125, 0.4336, 0.8125, 0.4336, 0.8125, 0.4336, 0.8125, 0.4336, 0.8125, 0.4336, 0.8125, 0.4336, 0.8125, 0.4336, 0.8125, 0.4336, 0.8125, 0.4336, 0.8125, 0.4336, 0.8125, 0.4336, 0.8125, 0.4336, 0.8125, 0.4336, 0.8125, 0.4336, 0.8125, 0.4336, 0.8125, 0.4336, 0.8125, 0.4336, 0.8125, 0.4336, 0.8125, 0.4336, 0.8125, 0.4336, 0.8125, 0.4336, 0.8125, 0.4336, 0.8125, 0.4336, 0.8125, 0.4336, 0.8125, 0.4336, 0.8125, 0.4336, 0.8125, 0.4336, 0.8125, 0.4336, 0.8125, 0.4336, 0.8125, 0.4336, 0.8125, 0.4336, 0.8125, 0.4336, 0.8125, 0.4336, 0.8125, 0.4336, 0.8125, 0.4336, 0.8125, 0.4336, 0.8125, 0.4336, 0.8125, 0.4336, 0.8125, 0.4336, 0.8125, 0.4336, 0.8125, 0.4336, 0.8125, 0.4336, 0.8125, 0.4336, 0.8125, 0.4336, 0.8125, 0.4336, 0.8125, 0.4336, 0.8125, 0.4336, 0.8125, 0.4336, 0.8125, 0.4336, 0.8125, 0.4336, 0.8125, 0.4336, 0.8125, 0.4336, 0.8125, 0.4336, 0.8125, 0.4336, 0.8125, 0.4336, 0.8125, 0.4336, 0.8125, 0.4336, 0.8125, 0.4336, 0.8125, 0.4336, 0.8125, 0.4336, 0.8125, 0.4336, 0.8125, 0.4336, 0.8125, 0.4336, 0.8125, 0.4336, 0.8125, 0.4336, 0.8125, 0.4336, 0.8125, 0.4336, 0.8125, 0.4336, 0.8125, 0.4336, 0.8125, 0.4336, 0.8125, 0.4336, 0.8125, 0.4336, 0.8125, 0.4336, 0.8125, 0.4336, 0.8125, 0.4336, 0.8125, 0.4336, 0.8125, 0.4336, 0.8125, 0.4336, 0.8125, 0.4336, 0.8125, 0.4336, 0.8125, 0.4336, 0.8125, 0.4336, 0.8125, 0.4336, 0.8125, 0.4336, 0.8125, 0.4336, 0.8125, 0.4336, 0.8125, 0.4336, 0.8125, 0.4336, 0.8125, 0.4336, 0.8125, 0.4336, 0.8125, 0.4336, 0.8125, 0.4336, 0.8125, 0.4336, 0.8125, 0.4336, 0.8125, 0.4336, 0.8125, 0.4336, 0.8125, 0.4336, 0.8125, 0.4336, 0.8125, 0.4336, 0.8125, 0.4336, 0.8125, 0.4336, 0.8125, 0.4336, 0.8125, 0.4336, 0.8125, 0.4336, 0.8125, 0.4336, 0.8125, 0.4336, 0.8125, 0.4336, 0.8125, 0.4336, 0.8125, 0.4336, 0.8125, 0.4336, 0.8125, 0.4336, 0.8125, 0.4336, 0.8125, 0.4336, 0.8125, 0.4336, 0.8125, 0.4336, 0.8125, 0.4336, 0.8125, 0.4336, 0.8125, 0.4336, 0.8125, 0.4336, 0.8125, 0.4336, 0.8125, 0.4336, 0.8125, 0.4336, 0.8125, 0.4336, 0.8125, 0.4336, 0.8125, 0.4336, 0.8125, 0.4336, 0.8125, 0.4336, 0.8125, 0.4336, 0.8125, 0.4336, 0.8125, 0.4336, 0.8125, 0.4336, 0.8125, 0.4336, 0.8125, 0.4336, 0.8125, 0.4336, 0.8125, 0.4336, 0.8125, 0.4336, 0.8125, 0.4336, 0.8125, 0.4336, 0.8125, 0.4336, 0.8125, 0.4336, 0.8125, 0.4336, 0.8125, 0.4336, 0.8125, 0.4336, 0.8125, 0.4336, 0.8125, 0.4336, 0.8125, 0.4336, 0.8125, 0.4336, 0.8125, 0.4336, 0.8125, 0.4336, 0.8125, 0.4336, 0.8125, 0.4336, 0.8125, 0.4336, 0.8125, 0.4336, 0.8125, 0.4336, 0.8125, 0.4336, 0.8125, 0.4336, 0.8125, 0.4336, 0.8125, 0.4336, 0.8125, 0.4336, 0.8125, 0.4336, 0.8125, 0.4336, 0.8125, 0.4336, 0.8125, 0.4336, 0.8125, 0.4336, 0.8125, 0.4336, 0.8125, 0.4336, 0.8125, 0.4336, 0.8125, 0.4336, 0.8125, 0.4336, 0.8125, 0.4336, 0.8125, 0.4336, 0.8125, 0.4336, 0.8125, 0.4336, 0.8125, 0.4336, 0.8125, 0.4336, 0.8125, 0.4336, 0.8125, 0.4336, 0.8125, 0.4336, 0.8125, 0.4336, 0.8125, 0.4336, 0.8125, 0.4336, 0.8125, 0.4336, 0.8125, 0.4336, 0.8125, 0.4336, 0.8125, 0.4336, 0.8125, 0.4336, 0.8125, 0.4336, 0.8125, 0.4336, 0.8125, 0.4336, 0.8125, 0.4336, 0.8125, 0.4336, 0.8125, 0.4336, 0.8125, 0.4336, 0.8125, 0.4336, 0.8125, 0.4336, 0.8125, 0.4336, 0.8125, 0.4336, 0.8125, 0.4336, 0.8125, 0.4336, 0.8125, 0.4336, 0.8125, 0.4336, 0.8125, 0.4336, 0.8125, 0.4336, 0.8125, 0.4336, 0.8125, 0.4336, 0.8125, 0.4336, 0.8125, 0.4336, 0.8125, 0.4336, 0.8125, 0.4336, 0.8125, 0.4336, 0.8125, 0.4336, 0.8125, 0.4336, 0.8125, 0.4336, 0.8125, 0.4336, 0.8125, 0.4336, 0.8125, 0.4336, 0.8125, 0.4336, 0.8125, 0.4336, 0.8125, 0.4336, 0.8125, 0.4336, 0.8125, 0.4336, 0.8125, 0.4336, 0.8125, 0.4336, 0.8125, 0.4336, 0.8125, 0.4336, 0.8125, 0.4336, 0.8125, 0.4336, 0.8125, 0.4336, 0.8125, 0.4336, 0.8125, 0.4336, 0.8125, 0.4336, 0.8125, 0.4336, 0.8125, 0.4336, 0.8125, 0.4336, 0.8125, 0.4336, 0.8125, 0.4336, 0.8125, 0.4336, 0.8125, 0.4336, 0.8125, 0.4336, 0.8125, 0.4336, 0.8125, 0.4336, 0.8125, 0.4336, 0.8125, 0.4336, 0.8125, 0.4336, 0.8125, 0.4336, 0.8125, 0.4336, 0.8125, 0.4336, 0.8125, 0.4336, 0.8125, 0.4336, 0.8125, 0.4336, 0.8125, 0.4336, 0.8125, 0.4336, 0.8125, 0.4336, 0.8125, 0.4336, 0.8125, 0.4336, 0.8125, 0.4336, 0.8125, 0.4336, 0.8125, 0.4336, 0.8125, 0.4336, 0.8125, 0.4336, 0.8125, 0.4336, 0.8125, 0.4336, 0.8125, 0.4336, 0.8125, 0.4336, 0.8125, 0.4336, 0.8125, 0.4336, 0.8125, 0.4336, 0.8125, 0.4336, 0.8125, 0.4336, 0.8125, 0.4336, 0.8125, 0.4336, 0.8125, 0.4336, 0.8125, 0.4336, 0.8125, 0.4336, 0.8125, 0.4336, 0.8125, 0.4336, 0.8125, 0.4336, 0.8125, 0.4336, 0.8125, 0.4336, 0.8125, 0.4336, 0.8125, 0.4336, 0.8125, 0.4336, 0.8125, 0.4336, 0.8125, 0.4336, 0.8125, 0.4336, 0.8125, 0.4336, 0.8125, 0.4336, 0.8125, 0.4336, 0.8125, 0.4336, 0.8125, 0.4336, 0.8125, 0.4336, 0.8125, 0.4336, 0.8125, 0.4336, 0.8125, 0.4336, 0.8125, 0.4336, 0.8125, 0.4336, 0.8125, 0.4336, 0.8125, 0.4336, 0.8125, 0.4336, 0.8125, 0.4336, 0.8125, 0.4336, 0.8125, 0.4336, 0.8125, 0.4336, 0.8125, 0.4336, 0.8125, 0.4336, 0.8125, 0.4336, 0.8125, 0.4336, 0.8125, 0.4336, 0.8125, 0.4336, 0.8125, 0.4336, 0.8125, 0.4336, 0.8125, 0.4336, 0.8125, 0.4336, 0.8125, 0.4336, 0.8125, 0.4336, 0.8125, 0.4336, 0.8125, 0.4336, 0.8125, 0.4336, 0.8125, 0.4336, 0.8125, 0.4336, 0.8125, 0.4336, 0.8125, 0.4336, 0.8125, 0.4336, 0.8125, 0.4336, 0.8125, 0.4336, 0.8125, 0.4336, 0.8125, 0.4336, 0.8125, 0.4336, 0.8125, 0.4336, 0.8125, 0.4336, 0.8125, 0.4336, 0.8125, 0.4336, 0.8125, 0.4336, 0.8125, 0.4336, 0.8125, 0.4336, 0.8125, 0.4336, 0.8125, 0.4336, 0.8125, 0.4336, 0.8125, 0.4336, 0.8125, 0.4336, 0.8125, 0.4336, 0.8125, 0.4336, 0.8125, 0.4336, 0.8125, 0.4336, 0.8125, 0.4336, 0.8125, 0.4336, 0.8125, 0.4336, 0.8125, 0.4336, 0.8125, 0.4336, 0.8125, 0.4336, 0.8125, 0.4336, 0.8125, 0.4336, 0.8125, 0.4336, 0.8125, 0.4336, 0.8125, 0.4336, 0.8125, 0.4336, 0.8125, 0.4336, 0.8125, 0.4336, 0.8125, 0.4336, 0.8125, 0.4336, 0.8125, 0.4336, 0.8125, 0.4336, 0.8125, 0.4336, 0.8125, 0.4336, 0.8125, 0.4336, 0.8125, 0.4336, 0.8125, 0.4336, 0.8125, 0.4336, 0.8125, 0.4336, 0.8125, 0.4336, 0.8125, 0.4336, 0.8125, 0.4336, 0.8125, 0.4336, 0.8125, 0.4336, 0.8125, 0.4336, 0.8125, 0.4336, 0.8125, 0.4336, 0.8125, 0.4336, 0.8125, 0.4336, 0.8125, 0.4336, 0.8125, 0.4336, 0.8125, 0.4336, 0.8125, 0.4336, 0.8125, 0.4336, 0.8125, 0.4336, 0.8125, 0.4336, 0.8125, 0.4336, 0.8125, 0.4336, 0.8125, 0.4336, 0.8125, 0.4336, 0.8125, 0.4336, 0.8125, 0.4336, 0.8125, 0.4336, 0.8125, 0.4336, 0.8125, 0.4336, 0.8125, 0.4336, 0.8125, 0.4336, 0.8125, 0.4336, 0.8125, 0.4336, 0.8125, 0.4336, 0.8125, 0.4336, 0.8125, 0.4336, 0.8125, 0.4336, 0.8125, 0.4336, 0.8125, 0.4336, 0.8125, 0.4336, 0.8125, 0.4336, 0.8125, 0.4336, 0.8125, 0.4336, 0.8125, 0.4336, 0.8125, 0.4336, 0.8125, 0.4336, 0.8125, 0.4336, 0.8125, 0.4336, 0.8125, 0.4336, 0.8125, 0.4336, 0.8125, 0.4336, 0.8125, 0.4336, 0.8125, 0.4336, 0.8125, 0.4336, 0.8125, 0.4336, 0.8125, 0.4336, 0.8125, 0.4336, 0.8125, 0.4336, 0.8125, 0.4336, 0.8125, 0.4336, 0.8125, 0.4336, 0.8125, 0.4336, 0.8125, 0.4336, 0.8125, 0.4336, 0.8125, 0.4336, 0.8125, 0.4336, 0.8125, 0.4336, 0.8125, 0.4336, 0.8125, 0.4336, 0.8125, 0.4336, 0.8125, 0.4336, 0.8125, 0.4336, 0.8125, 0.4336, 0.8125, 0.4336, 0.8125, 0.4336, 0.8125, 0.4336, 0.8125, 0.4336, 0.8125, 0.4336, 0.8125, 0.4336, 0.8125, 0.4336, 0.8125, 0.4336, 0.8125, 0.4336, 0.8125, 0.4336, 0.8125, 0.4336, 0.8125, 0.4336, 0.8125, 0.4336, 0.8125, 0.4336, 0.8125, 0.4336, 0.8125, 0.4336, 0.8125, 0.4336, 0.8125, 0.4336, 0.8125, 0.4336, 0.8125, 0.4336, 0.8125, 0.4336, 0.8125, 0.4336, 0.8125, 0.4336, 0.8125, 0.4336, 0.8125, 0.4336, 0.8125, 0.4336, 0.8125, 0.4336, 0.8125, 0.4336, 0.8125, 0.4336, 0.8125, 0.4336, 0.8125, 0.4336, 0.8125, 0.4336, 0.8125, 0.4336, 0.8125, 0.4336, 0.8125, 0.4336, 0.8125, 0.4336, 0.8125, 0.4336, 0.8125, 0.4336, 0.8125, 0.4336, 0.8125, 0.4336, 0.8125, 0.4336, 0.8125, 0.4336, 0.8125, 0.4336, 0.8125, 0.4336, 0.8125, 0.4336, 0.8125, 0.4336, 0.8125, 0.4336, 0.8125, 0.4336, 0.8125, 0.4336, 0.8125, 0.4336, 0.8125, 0.4336, 0.8125, 0.4336, 0.8125, 0.4336, 0.8125, 0.4336, 0.8125, 0.4336, 0.8125, 0.4336, 0.8125, 0.4336, 0.8125, 0.4336, 0.8125, 0.4336, 0.8125, 0.4336, 0.8125, 0.4336, 0.8125, 0.4336, 0.8125, 0.4336, 0.8125, 0.4336, 0.8125, 0.4336, 0.8125, 0.4336, 0.8125, 0.4336, 0.8125, 0.4336, 0.8125, 0.4336, 0.8125, 0.4336, 0.8125, 0.4336, 0.8125, 0.4336, 0.8125, 0.4336, 0.8125, 0.4336, 0.8125, 0.4336, 0.8125, 0.4336, 0.8125, 0.4336, 0.8125, 0.4336, 0.8125, 0.4336, 0.8125, 0.4336, 0.8125, 0.4336, 0.8125, 0.4336, 0.8125, 0.4336, 0.8125, 0.4336, 0.8125, 0.4336, 0.8125, 0.4336, 0.8125, 0.4336, 0.8125, 0.4336, 0.8125, 0.4336, 0.8125, 0.4336, 0.8125, 0.4336, 0.8125, 0.4336, 0.8125, 0.4336, 0.8125, 0.4336, 0.8125, 0.4336, 0.8125, 0.4336, 0.8125, 0.4336, 0.8125, 0.4336, 0.8125, 0.4336, 0.8125, 0.4336, 0.8125, 0.4336, 0.8125, 0.4336, 0.8125, 0.4336, 0.8125, 0.4336, 0.8125, 0.4336, 0.8125, 0.4336, 0.8125, 0.4336, 0.8125, 0.4336, 0.8125, 0.4336, 0.8125, 0.4336, 0.8125, 0.4336, 0.8125, 0.4336, 0.8125, 0.4336, 0.8125, 0.4336, 0.8125, 0.4336, 0.8125, 0.4336, 0.8125, 0.4336, 0.8125, 0.4336, 0.8125, 0.4336, 0.8125, 0.4336, 0.8125, 0.4336, 0.8125, 0.4336, 0.8125, 0.4336, 0.8125, 0.4336, 0.8125, 0.4336, 0.8125, 0.4336, 0.8125, 0.4336, 0.8125, 0.4336, 0.8125, 0.4336, 0.8125, 0.4336, 0.8125, 0.4336, 0.8125, 0.4336, 0.8125, 0.4336, 0.8125, 0.4336, 0.8125, 0.4336, 0.8125, 0.4336, 0.8125, 0.4336])
me_cylinder.materials.append(mat_material)
me_cylinder.update()

# ---- objects
ob_light = bpy.data.objects.new('Light', light_light)
ob_camera = bpy.data.objects.new('Camera', cam_camera)
ob_cylinder = bpy.data.objects.new('Cylinder', me_cylinder)

# ---- transforms, parenting, visibility, modifiers, constraints
ob_light.location = (4.076, 1.005, 5.904)
ob_light.rotation_euler = (0.6503, 0.05522, 1.866)
ob_light.lock_rotations_4d = False
ob_light.empty_display_type = 'ARROWS'
ob_light.color = (0.0, 0.0, 0.0, 0.0)
ob_light.lineart.crease_threshold = 0.0
ob_camera.location = (7.359, -6.926, 4.958)
ob_camera.rotation_euler = (1.109, 0.0, 0.8149)
ob_camera.lock_rotations_4d = False
ob_camera.empty_display_type = 'ARROWS'
ob_camera.color = (0.0, 0.0, 0.0, 0.0)
ob_camera.display_type = 'WIRE'
ob_camera.lineart.crease_threshold = 0.0
ob_cylinder.location = (0.007586, 0.1388, 0.3406)

# ---- collection membership
col_collection.objects.link(ob_light)
col_collection.objects.link(ob_camera)
col_collection.objects.link(ob_cylinder)

# ---- scene / render settings (as saved in the file)
scene.camera = ob_camera
scene.frame_start = 1; scene.frame_end = 250; scene.frame_set(1)
scene.render.engine = 'BLENDER_EEVEE_NEXT'
scene.cycles.sampling_pattern = 'TABULATED_SOBOL'
scene.view_settings.view_transform = 'Filmic'
bpy.context.view_layer.update()
